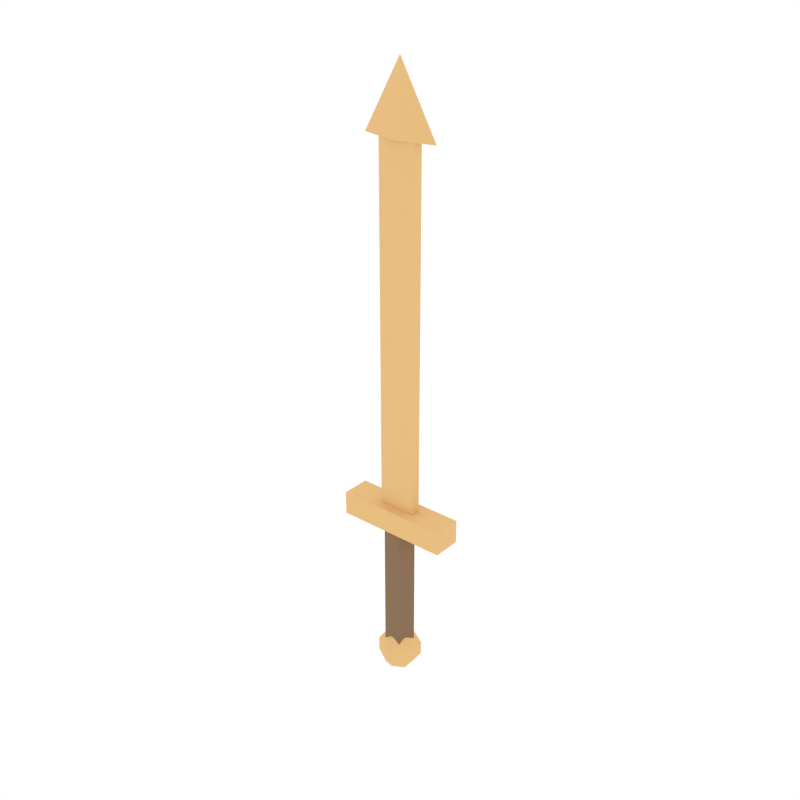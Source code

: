 # Source: bronze_dagger.blend  (saved by Blender 5.1.30; exported with 4.5.12 LTS)
import bpy
from mathutils import Matrix  # noqa: F401  (used for matrix-valued properties, if any)

bpy.ops.wm.read_factory_settings(use_empty=True)
scene = bpy.context.scene
scene.name = 'Scene'

# ---- collections
col_collection_1 = bpy.data.collections.new('Collection 1'); scene.collection.children.link(col_collection_1)

# ---- materials (node trees are filled in below, after node groups)
mat_woodgrip = bpy.data.materials.new('WoodGrip')
mat_bronzemetal = bpy.data.materials.new('BronzeMetal')

# ---- material node trees
mat_woodgrip.use_nodes = True; mat_woodgrip.node_tree.nodes.clear()
_N = mat_woodgrip.node_tree.nodes; _L = mat_woodgrip.node_tree.links
n0 = _N.new('ShaderNodeBsdfPrincipled'); n0.name = 'Principled BSDF'; n0.location = (-200, 100)
n0.inputs[0].default_value = (0.2392, 0.1412, 0.07059, 1.0)
n0.inputs[2].default_value = 0.8
n1 = _N.new('ShaderNodeOutputMaterial'); n1.name = 'Material Output'; n1.location = (200, 100)
_L.new(n0.outputs[0], n1.inputs[0])
n1.is_active_output = True
mat_bronzemetal.use_nodes = True; mat_bronzemetal.node_tree.nodes.clear()
_N = mat_bronzemetal.node_tree.nodes; _L = mat_bronzemetal.node_tree.links
n0 = _N.new('ShaderNodeBsdfPrincipled'); n0.name = 'Principled BSDF'; n0.location = (-200, 100)
n0.inputs[0].default_value = (0.8039, 0.498, 0.1961, 1.0)
n0.inputs[2].default_value = 0.8
n1 = _N.new('ShaderNodeOutputMaterial'); n1.name = 'Material Output'; n1.location = (200, 100)
_L.new(n0.outputs[0], n1.inputs[0])
n1.is_active_output = True

# ---- world
world_world = bpy.data.worlds.new('World'); scene.world = world_world
world_world.use_nodes = True; world_world.node_tree.nodes.clear()
_N = world_world.node_tree.nodes; _L = world_world.node_tree.links
n0 = _N.new('ShaderNodeOutputWorld'); n0.name = 'World Output'; n0.location = (280, 0)
n1 = _N.new('ShaderNodeBackground'); n1.name = 'Background'; n1.location = (0, 0)
n1.inputs[0].default_value = (1.0, 1.0, 1.0, 1.0)
n2 = _N.new('NodeFrame'); n2.name = 'Frame'; n2.location = (0, 0)
n2.label = 'Versioning: Use Nodes was removed'
n2.width = 150
n0.parent = n2
n1.parent = n2
_L.new(n1.outputs[0], n0.inputs[0])
n0.is_active_output = True
world_world.color = (1.0, 1.0, 1.0)
world_world.use_sun_shadow = False
world_world.sun_shadow_jitter_overblur = 0.0
world_world.cycles.sampling_method = 'NONE'
world_world.cycles.sample_map_resolution = 256

# ---- meshes
me_cylinder_074 = bpy.data.meshes.new('Cylinder.074')
me_cylinder_074.from_pydata([(0.0, 0.016, -0.075), (0.0, 0.016, 0.075), (0.01522, 0.004944, -0.075), (0.01522, 0.004944, 0.075), (0.009405, -0.01294, -0.075), (0.009405, -0.01294, 0.075), (-0.009405, -0.01294, -0.075), (-0.009405, -0.01294, 0.075), (-0.01522, 0.004944, -0.075), (-0.01522, 0.004944, 0.075)], [], [(0, 1, 3, 2), (2, 3, 5, 4), (4, 5, 7, 6), (3, 1, 9, 7, 5), (6, 7, 9, 8), (8, 9, 1, 0), (0, 2, 4, 6, 8)])
_uv = me_cylinder_074.uv_layers.new(name='UVMap')
_uv.uv.foreach_set('vector', [1.0, 0.5, 1.0, 1.0, 0.8, 1.0, 0.8, 0.5, 0.8, 0.5, 0.8, 1.0, 0.6, 1.0, 0.6, 0.5, 0.6, 0.5, 0.6, 1.0, 0.4, 1.0, 0.4, 0.5, 0.4783, 0.3242, 0.25, 0.49, 0.02175, 0.3242, 0.1089, 0.05584, 0.3911, 0.05584, 0.4, 0.5, 0.4, 1.0, 0.2, 1.0, 0.2, 0.5, 0.2, 0.5, 0.2, 1.0, 2.98e-08, 1.0, 2.98e-08, 0.5, 0.75, 0.49, 0.9783, 0.3242, 0.8911, 0.05584, 0.6089, 0.05584, 0.5217, 0.3242])
me_cylinder_074.materials.append(mat_woodgrip)
me_cylinder_074.update()
me_sphere_001 = bpy.data.meshes.new('Sphere.001')
me_sphere_001.from_pydata([(0.0, 0.0, 0.024), (0.0, 0.01411, 0.01942), (0.0, 0.02283, -0.007416), (0.0, 0.01411, -0.01942), (0.0, 0.0, -0.024), (0.01222, 0.007053, 0.01942), (0.01977, 0.01141, 0.007416), (0.01977, 0.01141, -0.007416), (0.01222, 0.007053, -0.01942), (0.01222, -0.007053, 0.01942), (0.01977, -0.01141, 0.007416), (0.01977, -0.01141, -0.007416), (0.01222, -0.007053, -0.01942), (-2.794e-09, -0.01411, 0.01942), (-4.657e-09, -0.02283, 0.007416), (-4.657e-09, -0.02283, -0.007416), (-2.794e-09, -0.01411, -0.01942), (-0.01222, -0.007053, 0.01942), (-0.01977, -0.01141, 0.007416), (-0.01977, -0.01141, -0.007416), (-0.01222, -0.007053, -0.01942), (-0.01222, 0.007053, 0.01942), (-0.01977, 0.01141, 0.007416), (-0.01977, 0.01141, -0.007416), (-0.01222, 0.007053, -0.01942), (9.313e-09, 0.02283, 0.007416)], [], [(2, 25, 6, 7), (1, 0, 5), (3, 2, 7, 8), (25, 1, 5, 6), (4, 3, 8), (4, 8, 12), (7, 6, 10, 11), (5, 0, 9), (8, 7, 11, 12), (6, 5, 9, 10), (4, 12, 16), (11, 10, 14, 15), (9, 0, 13), (12, 11, 15, 16), (10, 9, 13, 14), (4, 16, 20), (15, 14, 18, 19), (13, 0, 17), (16, 15, 19, 20), (14, 13, 17, 18), (4, 20, 24), (19, 18, 22, 23), (17, 0, 21), (20, 19, 23, 24), (18, 17, 21, 22), (4, 24, 3), (23, 22, 25, 2), (21, 0, 1), (24, 23, 2, 3), (22, 21, 1, 25)])
_uv = me_sphere_001.uv_layers.new(name='UVMap')
_uv.uv.foreach_set('vector', [0.6667, 0.4, 0.6667, 0.6, 0.5, 0.6, 0.5, 0.4, 0.6667, 0.8, 0.5833, 1.0, 0.5, 0.8, 0.6667, 0.2, 0.6667, 0.4, 0.5, 0.4, 0.5, 0.2, 0.6667, 0.6, 0.6667, 0.8, 0.5, 0.8, 0.5, 0.6, 0.5833, 0.0, 0.6667, 0.2, 0.5, 0.2, 0.4167, 0.0, 0.5, 0.2, 0.3333, 0.2, 0.5, 0.4, 0.5, 0.6, 0.3333, 0.6, 0.3333, 0.4, 0.5, 0.8, 0.4167, 1.0, 0.3333, 0.8, 0.5, 0.2, 0.5, 0.4, 0.3333, 0.4, 0.3333, 0.2, 0.5, 0.6, 0.5, 0.8, 0.3333, 0.8, 0.3333, 0.6, 0.25, 0.0, 0.3333, 0.2, 0.1667, 0.2, 0.3333, 0.4, 0.3333, 0.6, 0.1667, 0.6, 0.1667, 0.4, 0.3333, 0.8, 0.25, 1.0, 0.1667, 0.8, 0.3333, 0.2, 0.3333, 0.4, 0.1667, 0.4, 0.1667, 0.2, 0.3333, 0.6, 0.3333, 0.8, 0.1667, 0.8, 0.1667, 0.6, 0.08333, 0.0, 0.1667, 0.2, 0.0, 0.2, 0.1667, 0.4, 0.1667, 0.6, 0.0, 0.6, 0.0, 0.4, 0.1667, 0.8, 0.08333, 1.0, 0.0, 0.8, 0.1667, 0.2, 0.1667, 0.4, 0.0, 0.4, 0.0, 0.2, 0.1667, 0.6, 0.1667, 0.8, 0.0, 0.8, 0.0, 0.6, 0.9167, 0.0, 1.0, 0.2, 0.8333, 0.2, 1.0, 0.4, 1.0, 0.6, 0.8333, 0.6, 0.8333, 0.4, 1.0, 0.8, 0.9167, 1.0, 0.8333, 0.8, 1.0, 0.2, 1.0, 0.4, 0.8333, 0.4, 0.8333, 0.2, 1.0, 0.6, 1.0, 0.8, 0.8333, 0.8, 0.8333, 0.6, 0.75, 0.0, 0.8333, 0.2, 0.6667, 0.2, 0.8333, 0.4, 0.8333, 0.6, 0.6667, 0.6, 0.6667, 0.4, 0.8333, 0.8, 0.75, 1.0, 0.6667, 0.8, 0.8333, 0.2, 0.8333, 0.4, 0.6667, 0.4, 0.6667, 0.2, 0.8333, 0.6, 0.8333, 0.8, 0.6667, 0.8, 0.6667, 0.6])
me_sphere_001.materials.append(mat_bronzemetal)
me_sphere_001.update()
me_cube_065 = bpy.data.meshes.new('Cube.065')
me_cube_065.from_pydata([(-0.06, -0.015, -0.0125), (-0.06, -0.015, 0.0125), (-0.06, 0.015, -0.0125), (-0.06, 0.015, 0.0125), (0.06, -0.015, -0.0125), (0.06, -0.015, 0.0125), (0.06, 0.015, -0.0125), (0.06, 0.015, 0.0125)], [], [(0, 1, 3, 2), (2, 3, 7, 6), (6, 7, 5, 4), (4, 5, 1, 0), (2, 6, 4, 0), (7, 3, 1, 5)])
_uv = me_cube_065.uv_layers.new(name='UVMap')
_uv.uv.foreach_set('vector', [0.375, 0.0, 0.625, 0.0, 0.625, 0.25, 0.375, 0.25, 0.375, 0.25, 0.625, 0.25, 0.625, 0.5, 0.375, 0.5, 0.375, 0.5, 0.625, 0.5, 0.625, 0.75, 0.375, 0.75, 0.375, 0.75, 0.625, 0.75, 0.625, 1.0, 0.375, 1.0, 0.125, 0.5, 0.375, 0.5, 0.375, 0.75, 0.125, 0.75, 0.625, 0.5, 0.875, 0.5, 0.875, 0.75, 0.625, 0.75])
me_cube_065.materials.append(mat_bronzemetal)
me_cube_065.update()
me_cube_066 = bpy.data.meshes.new('Cube.066')
me_cube_066.from_pydata([(-0.02, -0.005, -0.19), (-0.02, -0.005, 0.19), (-0.02, 0.005, -0.19), (-0.02, 0.005, 0.19), (0.02, -0.005, -0.19), (0.02, -0.005, 0.19), (0.02, 0.005, -0.19), (0.02, 0.005, 0.19)], [], [(0, 1, 3, 2), (2, 3, 7, 6), (6, 7, 5, 4), (4, 5, 1, 0), (2, 6, 4, 0), (7, 3, 1, 5)])
_uv = me_cube_066.uv_layers.new(name='UVMap')
_uv.uv.foreach_set('vector', [0.375, 0.0, 0.625, 0.0, 0.625, 0.25, 0.375, 0.25, 0.375, 0.25, 0.625, 0.25, 0.625, 0.5, 0.375, 0.5, 0.375, 0.5, 0.625, 0.5, 0.625, 0.75, 0.375, 0.75, 0.375, 0.75, 0.625, 0.75, 0.625, 1.0, 0.375, 1.0, 0.125, 0.5, 0.375, 0.5, 0.375, 0.75, 0.125, 0.75, 0.625, 0.5, 0.875, 0.5, 0.875, 0.75, 0.625, 0.75])
me_cube_066.materials.append(mat_bronzemetal)
me_cube_066.update()
me_cone_035 = bpy.data.meshes.new('Cone.035')
me_cone_035.from_pydata([(0.0, 0.01, -0.035), (0.04, 0.0, -0.035), (0.0, -0.01, -0.035), (-0.04, 0.0, -0.035), (0.0, 0.0, 0.035)], [], [(0, 4, 1), (1, 4, 2), (0, 1, 2, 3), (2, 4, 3), (3, 4, 0)])
_uv = me_cone_035.uv_layers.new(name='UVMap')
_uv.uv.foreach_set('vector', [0.25, 0.49, 0.25, 0.25, 0.49, 0.25, 0.49, 0.25, 0.25, 0.25, 0.25, 0.01, 0.75, 0.49, 0.99, 0.25, 0.75, 0.01, 0.51, 0.25, 0.25, 0.01, 0.25, 0.25, 0.01, 0.25, 0.01, 0.25, 0.25, 0.25, 0.25, 0.49])
me_cone_035.materials.append(mat_bronzemetal)
me_cone_035.update()

# ---- objects
ob_cylinder = bpy.data.objects.new('Cylinder', me_cylinder_074)
ob_sphere = bpy.data.objects.new('Sphere', me_sphere_001)
ob_cube = bpy.data.objects.new('Cube', me_cube_065)
ob_cube_001 = bpy.data.objects.new('Cube.001', me_cube_066)
ob_cone = bpy.data.objects.new('Cone', me_cone_035)

# ---- transforms, parenting, visibility, modifiers, constraints
ob_cylinder.location = (0.0, 0.0, -0.075)
ob_sphere.location = (0.0, 0.0, -0.16)
ob_cube.location = (0.0, 0.0, 0.005)
ob_cube_001.location = (0.0, 0.0, 0.2)
ob_cone.location = (0.0, 0.0, 0.425)

# ---- collection membership
scene.collection.objects.link(ob_cylinder)
scene.collection.objects.link(ob_sphere)
scene.collection.objects.link(ob_cube)
scene.collection.objects.link(ob_cube_001)
scene.collection.objects.link(ob_cone)

# ---- scene / render settings (as saved in the file)
scene.frame_start = 1; scene.frame_end = 250; scene.frame_set(0)
scene.render.engine = 'CYCLES'
scene.render.resolution_x = 1000
scene.render.resolution_y = 1000
scene.render.dither_intensity = 0.0
scene.render.bake_type = 'DISPLACEMENT'
scene.render.bake_bias = 0.0
scene.render.bake_samples = 0
scene.cycles.samples = 200
scene.cycles.sampling_pattern = 'TABULATED_SOBOL'
scene.cycles.light_sampling_threshold = 0.0
scene.cycles.use_adaptive_sampling = False
scene.cycles.use_light_tree = False
scene.cycles.caustics_reflective = False
scene.cycles.caustics_refractive = False
scene.cycles.blur_glossy = 0.0
scene.cycles.max_bounces = 2
scene.cycles.pixel_filter_type = 'GAUSSIAN'
scene.cycles.sample_clamp_indirect = 0.0
scene.view_settings.view_transform = 'Standard'
bpy.context.view_layer.update()

# ---- added for rendering (the .blend has no active camera): camera
cam_auto = bpy.data.cameras.new('AutoCamera')
cam_auto.lens = 50.0
cam_auto.sensor_width = 36.0
cam_auto.clip_end = 1000.0
ob_auto_camera = bpy.data.objects.new('AutoCamera', cam_auto)
scene.collection.objects.link(ob_auto_camera)
ob_auto_camera.location = (0.60757, -0.729085, 0.624056)
ob_auto_camera.rotation_euler = (1.09748, -7.21219e-08, 0.694738)
scene.camera = ob_auto_camera
bpy.context.view_layer.update()
